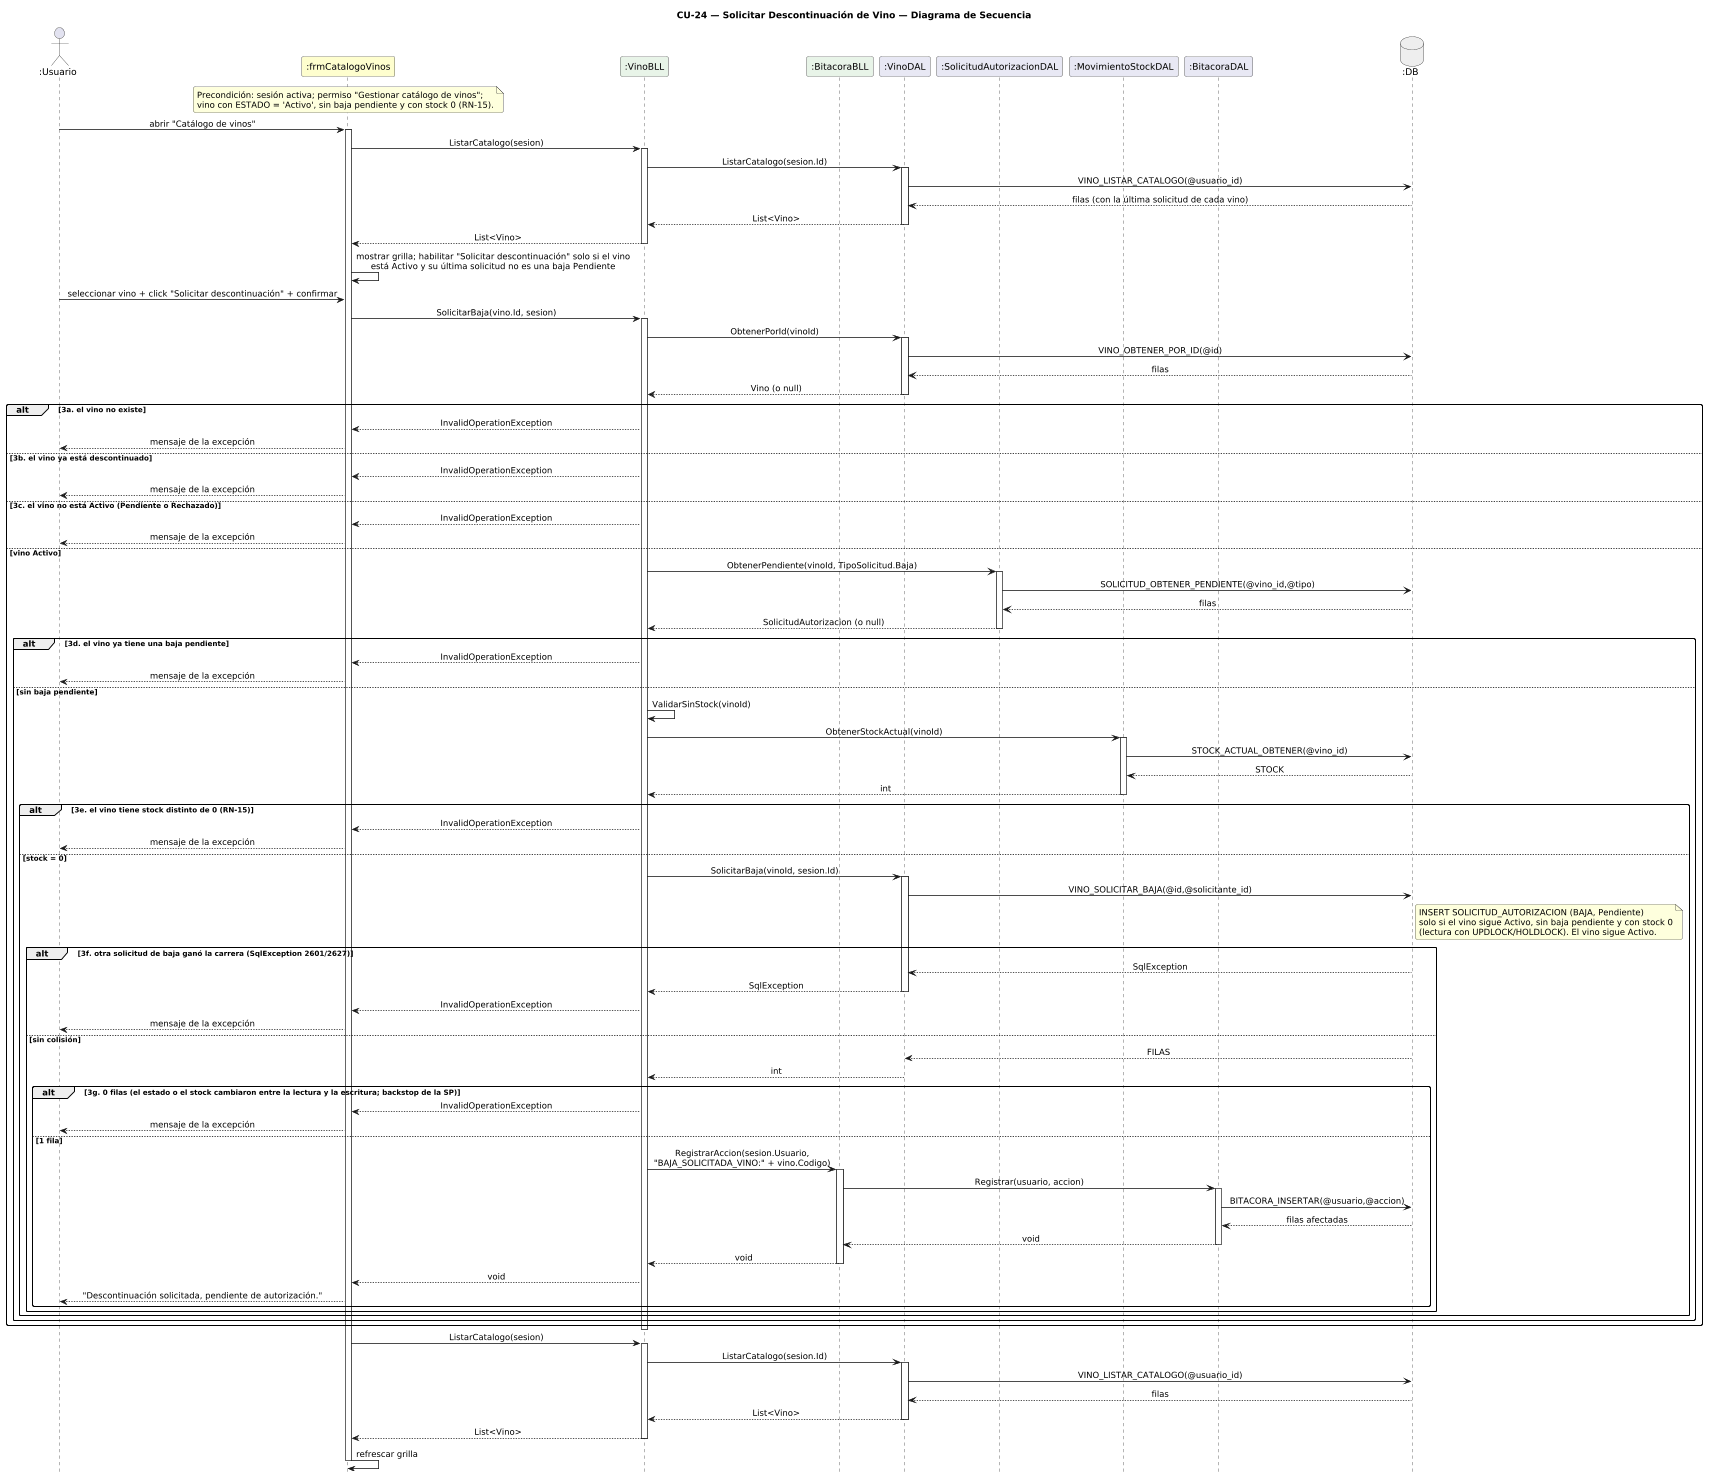

The diagram above was rendered by PlantUML. Its source (embedded in the PNG):
@startuml DiagramaSecuencia_CU24_SolicitarDescontinuacion

title CU-24 — Solicitar Descontinuación de Vino — Diagrama de Secuencia

skinparam shadowing false
skinparam roundcorner 6
skinparam sequenceArrowThickness 1.2
skinparam sequenceMessageAlign center
hide footbox
scale 0.65

actor       ":Usuario"                as U
participant ":frmCatalogoVinos"       as FC #FEFECE
participant ":VinoBLL"                as VB #E8F4E8
participant ":BitacoraBLL"            as BB #E8F4E8
participant ":VinoDAL"                as VD #E8E8F4
participant ":SolicitudAutorizacionDAL" as SD #E8E8F4
participant ":MovimientoStockDAL"     as MD #E8E8F4
participant ":BitacoraDAL"            as TD #E8E8F4
database    ":DB"                     as DB #EEEEEE

note over FC
  Precondición: sesión activa; permiso "Gestionar catálogo de vinos";
  vino con ESTADO = 'Activo', sin baja pendiente y con stock 0 (RN-15).
end note

U -> FC : abrir "Catálogo de vinos"
activate FC
FC -> VB : ListarCatalogo(sesion)
activate VB
VB -> VD : ListarCatalogo(sesion.Id)
activate VD
VD -> DB : VINO_LISTAR_CATALOGO(@usuario_id)
DB --> VD : filas (con la última solicitud de cada vino)
VD --> VB : List<Vino>
deactivate VD
VB --> FC : List<Vino>
deactivate VB
FC -> FC : mostrar grilla; habilitar "Solicitar descontinuación" solo si el vino\nestá Activo y su última solicitud no es una baja Pendiente

U -> FC : seleccionar vino + click "Solicitar descontinuación" + confirmar
FC -> VB : SolicitarBaja(vino.Id, sesion)
activate VB
VB -> VD : ObtenerPorId(vinoId)
activate VD
VD -> DB : VINO_OBTENER_POR_ID(@id)
DB --> VD : filas
VD --> VB : Vino (o null)
deactivate VD

alt 3a. el vino no existe
  VB --> FC : InvalidOperationException
  FC --> U : mensaje de la excepción
else 3b. el vino ya está descontinuado
  VB --> FC : InvalidOperationException
  FC --> U : mensaje de la excepción
else 3c. el vino no está Activo (Pendiente o Rechazado)
  VB --> FC : InvalidOperationException
  FC --> U : mensaje de la excepción
else vino Activo
  VB -> SD : ObtenerPendiente(vinoId, TipoSolicitud.Baja)
  activate SD
  SD -> DB : SOLICITUD_OBTENER_PENDIENTE(@vino_id,@tipo)
  DB --> SD : filas
  SD --> VB : SolicitudAutorizacion (o null)
  deactivate SD

  alt 3d. el vino ya tiene una baja pendiente
    VB --> FC : InvalidOperationException
    FC --> U : mensaje de la excepción
  else sin baja pendiente
    VB -> VB : ValidarSinStock(vinoId)
    VB -> MD : ObtenerStockActual(vinoId)
    activate MD
    MD -> DB : STOCK_ACTUAL_OBTENER(@vino_id)
    DB --> MD : STOCK
    MD --> VB : int
    deactivate MD

    alt 3e. el vino tiene stock distinto de 0 (RN-15)
      VB --> FC : InvalidOperationException
      FC --> U : mensaje de la excepción
    else stock = 0
      VB -> VD : SolicitarBaja(vinoId, sesion.Id)
      activate VD
      VD -> DB : VINO_SOLICITAR_BAJA(@id,@solicitante_id)
      note right of DB : INSERT SOLICITUD_AUTORIZACION (BAJA, Pendiente)\nsolo si el vino sigue Activo, sin baja pendiente y con stock 0\n(lectura con UPDLOCK/HOLDLOCK). El vino sigue Activo.
      alt 3f. otra solicitud de baja ganó la carrera (SqlException 2601/2627)
        DB --> VD : SqlException
        VD --> VB : SqlException
        deactivate VD
        VB --> FC : InvalidOperationException
        FC --> U : mensaje de la excepción
      else sin colisión
        DB --> VD : FILAS
        VD --> VB : int
        deactivate VD

        alt 3g. 0 filas (el estado o el stock cambiaron entre la lectura y la escritura; backstop de la SP)
          VB --> FC : InvalidOperationException
          FC --> U : mensaje de la excepción
        else 1 fila
          VB -> BB : RegistrarAccion(sesion.Usuario,\n"BAJA_SOLICITADA_VINO:" + vino.Codigo)
          activate BB
          BB -> TD : Registrar(usuario, accion)
          activate TD
          TD -> DB : BITACORA_INSERTAR(@usuario,@accion)
          DB --> TD : filas afectadas
          TD --> BB : void
          deactivate TD
          BB --> VB : void
          deactivate BB
          VB --> FC : void
          FC --> U : "Descontinuación solicitada, pendiente de autorización."
        end
      end
    end
  end
end
deactivate VB

FC -> VB : ListarCatalogo(sesion)
activate VB
VB -> VD : ListarCatalogo(sesion.Id)
activate VD
VD -> DB : VINO_LISTAR_CATALOGO(@usuario_id)
DB --> VD : filas
VD --> VB : List<Vino>
deactivate VD
VB --> FC : List<Vino>
deactivate VB
FC -> FC : refrescar grilla
deactivate FC

@enduml